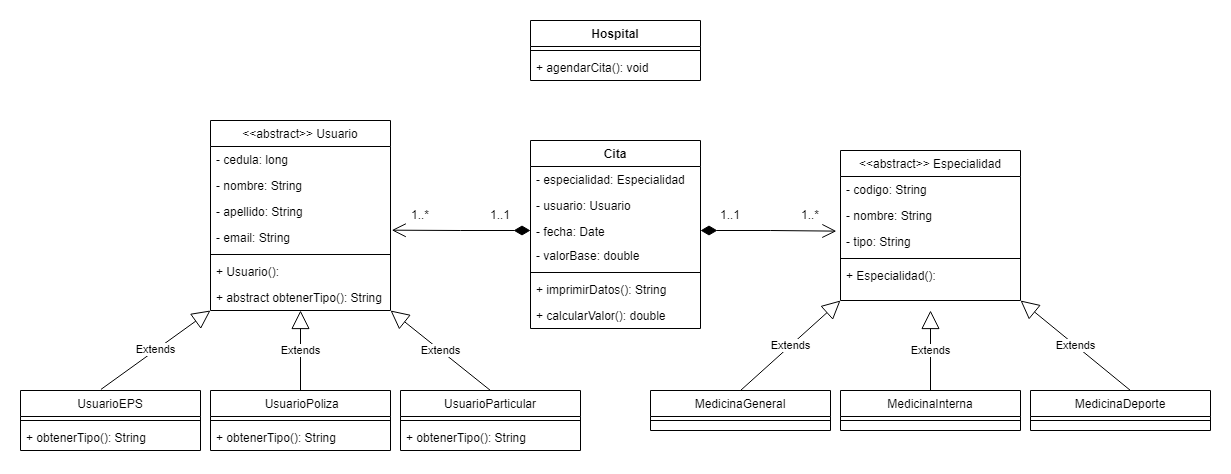

The diagram above was exported from draw.io. Its source (the exported page's mxGraphModel, read from the mxfile embedded in the PNG):
<mxGraphModel dx="1318" dy="1386" grid="1" gridSize="10" guides="1" tooltips="1" connect="1" arrows="1" fold="1" page="1" pageScale="1" pageWidth="827" pageHeight="1169" math="0" shadow="0">
  <root>
    <mxCell id="WIyWlLk6GJQsqaUBKTNV-0" />
    <mxCell id="WIyWlLk6GJQsqaUBKTNV-1" parent="WIyWlLk6GJQsqaUBKTNV-0" />
    <mxCell id="zkfFHV4jXpPFQw0GAbJ--17" value="&lt;&lt;abstract&gt;&gt; Usuario" style="swimlane;fontStyle=0;align=center;verticalAlign=top;childLayout=stackLayout;horizontal=1;startSize=26;horizontalStack=0;resizeParent=1;resizeLast=0;collapsible=1;marginBottom=0;rounded=0;shadow=0;strokeWidth=1;" parent="WIyWlLk6GJQsqaUBKTNV-1" vertex="1">
      <mxGeometry x="180" width="180" height="190" as="geometry">
        <mxRectangle x="550" y="140" width="160" height="26" as="alternateBounds" />
      </mxGeometry>
    </mxCell>
    <mxCell id="zkfFHV4jXpPFQw0GAbJ--19" value="- cedula: long " style="text;align=left;verticalAlign=top;spacingLeft=4;spacingRight=4;overflow=hidden;rotatable=0;points=[[0,0.5],[1,0.5]];portConstraint=eastwest;rounded=0;shadow=0;html=0;" parent="zkfFHV4jXpPFQw0GAbJ--17" vertex="1">
      <mxGeometry y="26" width="180" height="26" as="geometry" />
    </mxCell>
    <mxCell id="zkfFHV4jXpPFQw0GAbJ--20" value="- nombre: String" style="text;align=left;verticalAlign=top;spacingLeft=4;spacingRight=4;overflow=hidden;rotatable=0;points=[[0,0.5],[1,0.5]];portConstraint=eastwest;rounded=0;shadow=0;html=0;" parent="zkfFHV4jXpPFQw0GAbJ--17" vertex="1">
      <mxGeometry y="52" width="180" height="26" as="geometry" />
    </mxCell>
    <mxCell id="zkfFHV4jXpPFQw0GAbJ--21" value="- apellido: String" style="text;align=left;verticalAlign=top;spacingLeft=4;spacingRight=4;overflow=hidden;rotatable=0;points=[[0,0.5],[1,0.5]];portConstraint=eastwest;rounded=0;shadow=0;html=0;" parent="zkfFHV4jXpPFQw0GAbJ--17" vertex="1">
      <mxGeometry y="78" width="180" height="26" as="geometry" />
    </mxCell>
    <mxCell id="zkfFHV4jXpPFQw0GAbJ--22" value="- email: String" style="text;align=left;verticalAlign=top;spacingLeft=4;spacingRight=4;overflow=hidden;rotatable=0;points=[[0,0.5],[1,0.5]];portConstraint=eastwest;rounded=0;shadow=0;html=0;" parent="zkfFHV4jXpPFQw0GAbJ--17" vertex="1">
      <mxGeometry y="104" width="180" height="26" as="geometry" />
    </mxCell>
    <mxCell id="zkfFHV4jXpPFQw0GAbJ--23" value="" style="line;html=1;strokeWidth=1;align=left;verticalAlign=middle;spacingTop=-1;spacingLeft=3;spacingRight=3;rotatable=0;labelPosition=right;points=[];portConstraint=eastwest;" parent="zkfFHV4jXpPFQw0GAbJ--17" vertex="1">
      <mxGeometry y="130" width="180" height="8" as="geometry" />
    </mxCell>
    <mxCell id="zkfFHV4jXpPFQw0GAbJ--24" value="+ Usuario(): " style="text;align=left;verticalAlign=top;spacingLeft=4;spacingRight=4;overflow=hidden;rotatable=0;points=[[0,0.5],[1,0.5]];portConstraint=eastwest;" parent="zkfFHV4jXpPFQw0GAbJ--17" vertex="1">
      <mxGeometry y="138" width="180" height="26" as="geometry" />
    </mxCell>
    <mxCell id="4mAysogp0anR3TkBxDzZ-86" value="+ abstract obtenerTipo(): String" style="text;align=left;verticalAlign=top;spacingLeft=4;spacingRight=4;overflow=hidden;rotatable=0;points=[[0,0.5],[1,0.5]];portConstraint=eastwest;" vertex="1" parent="zkfFHV4jXpPFQw0GAbJ--17">
      <mxGeometry y="164" width="180" height="26" as="geometry" />
    </mxCell>
    <mxCell id="4mAysogp0anR3TkBxDzZ-1" value="UsuarioEPS" style="swimlane;fontStyle=0;align=center;verticalAlign=top;childLayout=stackLayout;horizontal=1;startSize=26;horizontalStack=0;resizeParent=1;resizeLast=0;collapsible=1;marginBottom=0;rounded=0;shadow=0;strokeWidth=1;" vertex="1" parent="WIyWlLk6GJQsqaUBKTNV-1">
      <mxGeometry x="-10" y="270" width="180" height="60" as="geometry">
        <mxRectangle x="550" y="140" width="160" height="26" as="alternateBounds" />
      </mxGeometry>
    </mxCell>
    <mxCell id="4mAysogp0anR3TkBxDzZ-6" value="" style="line;html=1;strokeWidth=1;align=left;verticalAlign=middle;spacingTop=-1;spacingLeft=3;spacingRight=3;rotatable=0;labelPosition=right;points=[];portConstraint=eastwest;" vertex="1" parent="4mAysogp0anR3TkBxDzZ-1">
      <mxGeometry y="26" width="180" height="8" as="geometry" />
    </mxCell>
    <mxCell id="4mAysogp0anR3TkBxDzZ-7" value="+ obtenerTipo(): String" style="text;align=left;verticalAlign=top;spacingLeft=4;spacingRight=4;overflow=hidden;rotatable=0;points=[[0,0.5],[1,0.5]];portConstraint=eastwest;" vertex="1" parent="4mAysogp0anR3TkBxDzZ-1">
      <mxGeometry y="34" width="180" height="26" as="geometry" />
    </mxCell>
    <mxCell id="4mAysogp0anR3TkBxDzZ-8" value=" UsuarioPoliza" style="swimlane;fontStyle=0;align=center;verticalAlign=top;childLayout=stackLayout;horizontal=1;startSize=26;horizontalStack=0;resizeParent=1;resizeLast=0;collapsible=1;marginBottom=0;rounded=0;shadow=0;strokeWidth=1;" vertex="1" parent="WIyWlLk6GJQsqaUBKTNV-1">
      <mxGeometry x="180" y="270" width="180" height="60" as="geometry">
        <mxRectangle x="550" y="140" width="160" height="26" as="alternateBounds" />
      </mxGeometry>
    </mxCell>
    <mxCell id="4mAysogp0anR3TkBxDzZ-13" value="" style="line;html=1;strokeWidth=1;align=left;verticalAlign=middle;spacingTop=-1;spacingLeft=3;spacingRight=3;rotatable=0;labelPosition=right;points=[];portConstraint=eastwest;" vertex="1" parent="4mAysogp0anR3TkBxDzZ-8">
      <mxGeometry y="26" width="180" height="8" as="geometry" />
    </mxCell>
    <mxCell id="4mAysogp0anR3TkBxDzZ-14" value="+ obtenerTipo(): String" style="text;align=left;verticalAlign=top;spacingLeft=4;spacingRight=4;overflow=hidden;rotatable=0;points=[[0,0.5],[1,0.5]];portConstraint=eastwest;" vertex="1" parent="4mAysogp0anR3TkBxDzZ-8">
      <mxGeometry y="34" width="180" height="26" as="geometry" />
    </mxCell>
    <mxCell id="4mAysogp0anR3TkBxDzZ-15" value="UsuarioParticular" style="swimlane;fontStyle=0;align=center;verticalAlign=top;childLayout=stackLayout;horizontal=1;startSize=26;horizontalStack=0;resizeParent=1;resizeLast=0;collapsible=1;marginBottom=0;rounded=0;shadow=0;strokeWidth=1;" vertex="1" parent="WIyWlLk6GJQsqaUBKTNV-1">
      <mxGeometry x="370" y="270" width="180" height="60" as="geometry">
        <mxRectangle x="550" y="140" width="160" height="26" as="alternateBounds" />
      </mxGeometry>
    </mxCell>
    <mxCell id="4mAysogp0anR3TkBxDzZ-20" value="" style="line;html=1;strokeWidth=1;align=left;verticalAlign=middle;spacingTop=-1;spacingLeft=3;spacingRight=3;rotatable=0;labelPosition=right;points=[];portConstraint=eastwest;" vertex="1" parent="4mAysogp0anR3TkBxDzZ-15">
      <mxGeometry y="26" width="180" height="8" as="geometry" />
    </mxCell>
    <mxCell id="4mAysogp0anR3TkBxDzZ-21" value="+ obtenerTipo(): String" style="text;align=left;verticalAlign=top;spacingLeft=4;spacingRight=4;overflow=hidden;rotatable=0;points=[[0,0.5],[1,0.5]];portConstraint=eastwest;" vertex="1" parent="4mAysogp0anR3TkBxDzZ-15">
      <mxGeometry y="34" width="180" height="26" as="geometry" />
    </mxCell>
    <mxCell id="4mAysogp0anR3TkBxDzZ-22" value="Extends" style="endArrow=block;endSize=16;endFill=0;html=1;rounded=0;exitX=0.447;exitY=-0.018;exitDx=0;exitDy=0;exitPerimeter=0;entryX=0;entryY=1;entryDx=0;entryDy=0;" edge="1" parent="WIyWlLk6GJQsqaUBKTNV-1" source="4mAysogp0anR3TkBxDzZ-1" target="zkfFHV4jXpPFQw0GAbJ--17">
      <mxGeometry width="160" relative="1" as="geometry">
        <mxPoint x="60" y="220" as="sourcePoint" />
        <mxPoint x="220" y="220" as="targetPoint" />
      </mxGeometry>
    </mxCell>
    <mxCell id="4mAysogp0anR3TkBxDzZ-24" value="Extends" style="endArrow=block;endSize=16;endFill=0;html=1;rounded=0;exitX=0.5;exitY=0;exitDx=0;exitDy=0;" edge="1" parent="WIyWlLk6GJQsqaUBKTNV-1" source="4mAysogp0anR3TkBxDzZ-8">
      <mxGeometry width="160" relative="1" as="geometry">
        <mxPoint x="350" y="210" as="sourcePoint" />
        <mxPoint x="270" y="190" as="targetPoint" />
      </mxGeometry>
    </mxCell>
    <mxCell id="4mAysogp0anR3TkBxDzZ-25" value="Extends" style="endArrow=block;endSize=16;endFill=0;html=1;rounded=0;exitX=0.5;exitY=0;exitDx=0;exitDy=0;entryX=1;entryY=1;entryDx=0;entryDy=0;" edge="1" parent="WIyWlLk6GJQsqaUBKTNV-1" source="4mAysogp0anR3TkBxDzZ-15" target="zkfFHV4jXpPFQw0GAbJ--17">
      <mxGeometry width="160" relative="1" as="geometry">
        <mxPoint x="430" y="220" as="sourcePoint" />
        <mxPoint x="590" y="220" as="targetPoint" />
      </mxGeometry>
    </mxCell>
    <mxCell id="4mAysogp0anR3TkBxDzZ-26" value="&lt;&lt;abstract&gt;&gt; Especialidad" style="swimlane;fontStyle=0;align=center;verticalAlign=top;childLayout=stackLayout;horizontal=1;startSize=26;horizontalStack=0;resizeParent=1;resizeLast=0;collapsible=1;marginBottom=0;rounded=0;shadow=0;strokeWidth=1;" vertex="1" parent="WIyWlLk6GJQsqaUBKTNV-1">
      <mxGeometry x="810" y="30" width="180" height="150" as="geometry">
        <mxRectangle x="550" y="140" width="160" height="26" as="alternateBounds" />
      </mxGeometry>
    </mxCell>
    <mxCell id="4mAysogp0anR3TkBxDzZ-27" value="- codigo: String" style="text;align=left;verticalAlign=top;spacingLeft=4;spacingRight=4;overflow=hidden;rotatable=0;points=[[0,0.5],[1,0.5]];portConstraint=eastwest;rounded=0;shadow=0;html=0;" vertex="1" parent="4mAysogp0anR3TkBxDzZ-26">
      <mxGeometry y="26" width="180" height="26" as="geometry" />
    </mxCell>
    <mxCell id="4mAysogp0anR3TkBxDzZ-28" value="- nombre: String" style="text;align=left;verticalAlign=top;spacingLeft=4;spacingRight=4;overflow=hidden;rotatable=0;points=[[0,0.5],[1,0.5]];portConstraint=eastwest;rounded=0;shadow=0;html=0;" vertex="1" parent="4mAysogp0anR3TkBxDzZ-26">
      <mxGeometry y="52" width="180" height="26" as="geometry" />
    </mxCell>
    <mxCell id="4mAysogp0anR3TkBxDzZ-29" value="- tipo: String" style="text;align=left;verticalAlign=top;spacingLeft=4;spacingRight=4;overflow=hidden;rotatable=0;points=[[0,0.5],[1,0.5]];portConstraint=eastwest;rounded=0;shadow=0;html=0;" vertex="1" parent="4mAysogp0anR3TkBxDzZ-26">
      <mxGeometry y="78" width="180" height="26" as="geometry" />
    </mxCell>
    <mxCell id="4mAysogp0anR3TkBxDzZ-31" value="" style="line;html=1;strokeWidth=1;align=left;verticalAlign=middle;spacingTop=-1;spacingLeft=3;spacingRight=3;rotatable=0;labelPosition=right;points=[];portConstraint=eastwest;" vertex="1" parent="4mAysogp0anR3TkBxDzZ-26">
      <mxGeometry y="104" width="180" height="8" as="geometry" />
    </mxCell>
    <mxCell id="4mAysogp0anR3TkBxDzZ-32" value="+ Especialidad(): " style="text;align=left;verticalAlign=top;spacingLeft=4;spacingRight=4;overflow=hidden;rotatable=0;points=[[0,0.5],[1,0.5]];portConstraint=eastwest;" vertex="1" parent="4mAysogp0anR3TkBxDzZ-26">
      <mxGeometry y="112" width="180" height="26" as="geometry" />
    </mxCell>
    <mxCell id="4mAysogp0anR3TkBxDzZ-33" value="MedicinaGeneral" style="swimlane;fontStyle=0;align=center;verticalAlign=top;childLayout=stackLayout;horizontal=1;startSize=26;horizontalStack=0;resizeParent=1;resizeLast=0;collapsible=1;marginBottom=0;rounded=0;shadow=0;strokeWidth=1;" vertex="1" parent="WIyWlLk6GJQsqaUBKTNV-1">
      <mxGeometry x="620" y="270" width="180" height="40" as="geometry">
        <mxRectangle x="550" y="140" width="160" height="26" as="alternateBounds" />
      </mxGeometry>
    </mxCell>
    <mxCell id="4mAysogp0anR3TkBxDzZ-72" value="Extends" style="endArrow=block;endSize=16;endFill=0;html=1;rounded=0;entryX=0;entryY=1;entryDx=0;entryDy=0;" edge="1" parent="4mAysogp0anR3TkBxDzZ-33" target="4mAysogp0anR3TkBxDzZ-26">
      <mxGeometry width="160" relative="1" as="geometry">
        <mxPoint x="90" as="sourcePoint" />
        <mxPoint x="250" as="targetPoint" />
      </mxGeometry>
    </mxCell>
    <mxCell id="4mAysogp0anR3TkBxDzZ-37" value="" style="line;html=1;strokeWidth=1;align=left;verticalAlign=middle;spacingTop=-1;spacingLeft=3;spacingRight=3;rotatable=0;labelPosition=right;points=[];portConstraint=eastwest;" vertex="1" parent="4mAysogp0anR3TkBxDzZ-33">
      <mxGeometry y="26" width="180" height="8" as="geometry" />
    </mxCell>
    <mxCell id="4mAysogp0anR3TkBxDzZ-39" value="MedicinaInterna" style="swimlane;fontStyle=0;align=center;verticalAlign=top;childLayout=stackLayout;horizontal=1;startSize=26;horizontalStack=0;resizeParent=1;resizeLast=0;collapsible=1;marginBottom=0;rounded=0;shadow=0;strokeWidth=1;" vertex="1" parent="WIyWlLk6GJQsqaUBKTNV-1">
      <mxGeometry x="810" y="270" width="180" height="40" as="geometry">
        <mxRectangle x="550" y="140" width="160" height="26" as="alternateBounds" />
      </mxGeometry>
    </mxCell>
    <mxCell id="4mAysogp0anR3TkBxDzZ-73" value="Extends" style="endArrow=block;endSize=16;endFill=0;html=1;rounded=0;" edge="1" parent="4mAysogp0anR3TkBxDzZ-39">
      <mxGeometry width="160" relative="1" as="geometry">
        <mxPoint x="90" as="sourcePoint" />
        <mxPoint x="90" y="-80" as="targetPoint" />
      </mxGeometry>
    </mxCell>
    <mxCell id="4mAysogp0anR3TkBxDzZ-43" value="" style="line;html=1;strokeWidth=1;align=left;verticalAlign=middle;spacingTop=-1;spacingLeft=3;spacingRight=3;rotatable=0;labelPosition=right;points=[];portConstraint=eastwest;" vertex="1" parent="4mAysogp0anR3TkBxDzZ-39">
      <mxGeometry y="26" width="180" height="8" as="geometry" />
    </mxCell>
    <mxCell id="4mAysogp0anR3TkBxDzZ-45" value="MedicinaDeporte" style="swimlane;fontStyle=0;align=center;verticalAlign=top;childLayout=stackLayout;horizontal=1;startSize=26;horizontalStack=0;resizeParent=1;resizeLast=0;collapsible=1;marginBottom=0;rounded=0;shadow=0;strokeWidth=1;" vertex="1" parent="WIyWlLk6GJQsqaUBKTNV-1">
      <mxGeometry x="1000" y="270" width="180" height="40" as="geometry">
        <mxRectangle x="550" y="140" width="160" height="26" as="alternateBounds" />
      </mxGeometry>
    </mxCell>
    <mxCell id="4mAysogp0anR3TkBxDzZ-74" value="Extends" style="endArrow=block;endSize=16;endFill=0;html=1;rounded=0;entryX=1;entryY=1;entryDx=0;entryDy=0;" edge="1" parent="4mAysogp0anR3TkBxDzZ-45" target="4mAysogp0anR3TkBxDzZ-26">
      <mxGeometry width="160" relative="1" as="geometry">
        <mxPoint x="100" as="sourcePoint" />
        <mxPoint x="260" as="targetPoint" />
      </mxGeometry>
    </mxCell>
    <mxCell id="4mAysogp0anR3TkBxDzZ-49" value="" style="line;html=1;strokeWidth=1;align=left;verticalAlign=middle;spacingTop=-1;spacingLeft=3;spacingRight=3;rotatable=0;labelPosition=right;points=[];portConstraint=eastwest;" vertex="1" parent="4mAysogp0anR3TkBxDzZ-45">
      <mxGeometry y="26" width="180" height="8" as="geometry" />
    </mxCell>
    <mxCell id="4mAysogp0anR3TkBxDzZ-51" value="Cita" style="swimlane;fontStyle=1;align=center;verticalAlign=top;childLayout=stackLayout;horizontal=1;startSize=26;horizontalStack=0;resizeParent=1;resizeParentMax=0;resizeLast=0;collapsible=1;marginBottom=0;" vertex="1" parent="WIyWlLk6GJQsqaUBKTNV-1">
      <mxGeometry x="500" y="20" width="170" height="188" as="geometry" />
    </mxCell>
    <mxCell id="4mAysogp0anR3TkBxDzZ-52" value="- especialidad: Especialidad" style="text;strokeColor=none;fillColor=none;align=left;verticalAlign=top;spacingLeft=4;spacingRight=4;overflow=hidden;rotatable=0;points=[[0,0.5],[1,0.5]];portConstraint=eastwest;" vertex="1" parent="4mAysogp0anR3TkBxDzZ-51">
      <mxGeometry y="26" width="170" height="26" as="geometry" />
    </mxCell>
    <mxCell id="4mAysogp0anR3TkBxDzZ-55" value="- usuario: Usuario" style="text;strokeColor=none;fillColor=none;align=left;verticalAlign=top;spacingLeft=4;spacingRight=4;overflow=hidden;rotatable=0;points=[[0,0.5],[1,0.5]];portConstraint=eastwest;" vertex="1" parent="4mAysogp0anR3TkBxDzZ-51">
      <mxGeometry y="52" width="170" height="26" as="geometry" />
    </mxCell>
    <mxCell id="4mAysogp0anR3TkBxDzZ-66" value="- fecha: Date" style="text;strokeColor=none;fillColor=none;align=left;verticalAlign=top;spacingLeft=4;spacingRight=4;overflow=hidden;rotatable=0;points=[[0,0.5],[1,0.5]];portConstraint=eastwest;" vertex="1" parent="4mAysogp0anR3TkBxDzZ-51">
      <mxGeometry y="78" width="170" height="24" as="geometry" />
    </mxCell>
    <mxCell id="4mAysogp0anR3TkBxDzZ-89" value="- valorBase: double" style="text;strokeColor=none;fillColor=none;align=left;verticalAlign=top;spacingLeft=4;spacingRight=4;overflow=hidden;rotatable=0;points=[[0,0.5],[1,0.5]];portConstraint=eastwest;" vertex="1" parent="4mAysogp0anR3TkBxDzZ-51">
      <mxGeometry y="102" width="170" height="26" as="geometry" />
    </mxCell>
    <mxCell id="4mAysogp0anR3TkBxDzZ-53" value="" style="line;strokeWidth=1;fillColor=none;align=left;verticalAlign=middle;spacingTop=-1;spacingLeft=3;spacingRight=3;rotatable=0;labelPosition=right;points=[];portConstraint=eastwest;strokeColor=inherit;" vertex="1" parent="4mAysogp0anR3TkBxDzZ-51">
      <mxGeometry y="128" width="170" height="8" as="geometry" />
    </mxCell>
    <mxCell id="4mAysogp0anR3TkBxDzZ-54" value="+ imprimirDatos(): String" style="text;strokeColor=none;fillColor=none;align=left;verticalAlign=top;spacingLeft=4;spacingRight=4;overflow=hidden;rotatable=0;points=[[0,0.5],[1,0.5]];portConstraint=eastwest;" vertex="1" parent="4mAysogp0anR3TkBxDzZ-51">
      <mxGeometry y="136" width="170" height="26" as="geometry" />
    </mxCell>
    <mxCell id="4mAysogp0anR3TkBxDzZ-90" value="+ calcularValor(): double" style="text;strokeColor=none;fillColor=none;align=left;verticalAlign=top;spacingLeft=4;spacingRight=4;overflow=hidden;rotatable=0;points=[[0,0.5],[1,0.5]];portConstraint=eastwest;" vertex="1" parent="4mAysogp0anR3TkBxDzZ-51">
      <mxGeometry y="162" width="170" height="26" as="geometry" />
    </mxCell>
    <mxCell id="4mAysogp0anR3TkBxDzZ-76" value="1..*" style="text;html=1;strokeColor=none;fillColor=none;align=center;verticalAlign=middle;whiteSpace=wrap;rounded=0;" vertex="1" parent="WIyWlLk6GJQsqaUBKTNV-1">
      <mxGeometry x="360" y="80" width="60" height="30" as="geometry" />
    </mxCell>
    <mxCell id="4mAysogp0anR3TkBxDzZ-77" value="1..1" style="text;html=1;strokeColor=none;fillColor=none;align=center;verticalAlign=middle;whiteSpace=wrap;rounded=0;" vertex="1" parent="WIyWlLk6GJQsqaUBKTNV-1">
      <mxGeometry x="440" y="80" width="60" height="30" as="geometry" />
    </mxCell>
    <mxCell id="4mAysogp0anR3TkBxDzZ-78" value="1..1" style="text;html=1;strokeColor=none;fillColor=none;align=center;verticalAlign=middle;whiteSpace=wrap;rounded=0;" vertex="1" parent="WIyWlLk6GJQsqaUBKTNV-1">
      <mxGeometry x="670" y="80" width="60" height="30" as="geometry" />
    </mxCell>
    <mxCell id="4mAysogp0anR3TkBxDzZ-79" value="1..*" style="text;html=1;strokeColor=none;fillColor=none;align=center;verticalAlign=middle;whiteSpace=wrap;rounded=0;" vertex="1" parent="WIyWlLk6GJQsqaUBKTNV-1">
      <mxGeometry x="750" y="80" width="60" height="30" as="geometry" />
    </mxCell>
    <mxCell id="4mAysogp0anR3TkBxDzZ-80" value="Hospital" style="swimlane;fontStyle=1;align=center;verticalAlign=top;childLayout=stackLayout;horizontal=1;startSize=26;horizontalStack=0;resizeParent=1;resizeParentMax=0;resizeLast=0;collapsible=1;marginBottom=0;" vertex="1" parent="WIyWlLk6GJQsqaUBKTNV-1">
      <mxGeometry x="500" y="-100" width="170" height="60" as="geometry" />
    </mxCell>
    <mxCell id="4mAysogp0anR3TkBxDzZ-82" value="" style="line;strokeWidth=1;fillColor=none;align=left;verticalAlign=middle;spacingTop=-1;spacingLeft=3;spacingRight=3;rotatable=0;labelPosition=right;points=[];portConstraint=eastwest;strokeColor=inherit;" vertex="1" parent="4mAysogp0anR3TkBxDzZ-80">
      <mxGeometry y="26" width="170" height="8" as="geometry" />
    </mxCell>
    <mxCell id="4mAysogp0anR3TkBxDzZ-83" value="+ agendarCita(): void " style="text;strokeColor=none;fillColor=none;align=left;verticalAlign=top;spacingLeft=4;spacingRight=4;overflow=hidden;rotatable=0;points=[[0,0.5],[1,0.5]];portConstraint=eastwest;" vertex="1" parent="4mAysogp0anR3TkBxDzZ-80">
      <mxGeometry y="34" width="170" height="26" as="geometry" />
    </mxCell>
    <mxCell id="4mAysogp0anR3TkBxDzZ-92" value="" style="endArrow=open;html=1;endSize=12;startArrow=diamondThin;startSize=14;startFill=1;edgeStyle=orthogonalEdgeStyle;align=left;verticalAlign=bottom;rounded=0;entryX=-0.023;entryY=0.101;entryDx=0;entryDy=0;entryPerimeter=0;exitX=1;exitY=0.5;exitDx=0;exitDy=0;" edge="1" parent="WIyWlLk6GJQsqaUBKTNV-1" source="4mAysogp0anR3TkBxDzZ-66" target="4mAysogp0anR3TkBxDzZ-29">
      <mxGeometry x="-1" y="3" relative="1" as="geometry">
        <mxPoint x="510" y="120" as="sourcePoint" />
        <mxPoint x="371.2600000000002" y="119.69399999999996" as="targetPoint" />
      </mxGeometry>
    </mxCell>
    <mxCell id="4mAysogp0anR3TkBxDzZ-91" value="" style="endArrow=open;html=1;endSize=12;startArrow=diamondThin;startSize=14;startFill=1;edgeStyle=orthogonalEdgeStyle;align=left;verticalAlign=bottom;rounded=0;entryX=1.007;entryY=0.219;entryDx=0;entryDy=0;entryPerimeter=0;exitX=0;exitY=0.5;exitDx=0;exitDy=0;" edge="1" parent="WIyWlLk6GJQsqaUBKTNV-1" source="4mAysogp0anR3TkBxDzZ-66" target="zkfFHV4jXpPFQw0GAbJ--22">
      <mxGeometry x="-1" y="3" relative="1" as="geometry">
        <mxPoint x="470" y="110" as="sourcePoint" />
        <mxPoint x="660" y="110" as="targetPoint" />
      </mxGeometry>
    </mxCell>
  </root>
</mxGraphModel>